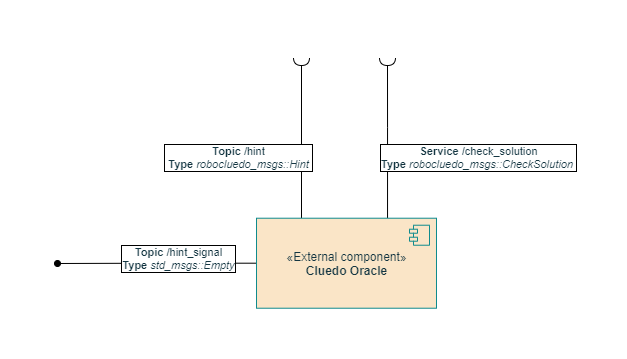

The diagram above was exported from draw.io. Its source (the exported page's mxGraphModel, read from the mxfile embedded in the PNG):
<mxGraphModel dx="1422" dy="814" grid="1" gridSize="10" guides="1" tooltips="1" connect="1" arrows="1" fold="1" page="1" pageScale="1" pageWidth="827" pageHeight="1169" math="0" shadow="0">
  <root>
    <mxCell id="WIyWlLk6GJQsqaUBKTNV-0" />
    <mxCell id="WIyWlLk6GJQsqaUBKTNV-1" parent="WIyWlLk6GJQsqaUBKTNV-0" />
    <mxCell id="mEKrVktltGWmAgAwcGEK-0" style="edgeStyle=orthogonalEdgeStyle;rounded=0;orthogonalLoop=1;jettySize=auto;html=1;fontColor=#143642;endArrow=oval;endFill=1;strokeColor=default;fillColor=#FAE5C7;" edge="1" parent="WIyWlLk6GJQsqaUBKTNV-1" source="mEKrVktltGWmAgAwcGEK-5">
      <mxGeometry relative="1" as="geometry">
        <mxPoint x="280" y="366" as="targetPoint" />
      </mxGeometry>
    </mxCell>
    <mxCell id="mEKrVktltGWmAgAwcGEK-8" value="&lt;b style=&quot;color: rgb(20 , 54 , 66)&quot;&gt;Topic&amp;nbsp;&lt;/b&gt;&lt;span style=&quot;color: rgb(20 , 54 , 66)&quot;&gt;/hint_signal&lt;/span&gt;&lt;br style=&quot;color: rgb(20 , 54 , 66)&quot;&gt;&lt;b style=&quot;color: rgb(20 , 54 , 66)&quot;&gt;Type&lt;/b&gt;&lt;span style=&quot;color: rgb(20 , 54 , 66)&quot;&gt;&amp;nbsp;&lt;/span&gt;&lt;i style=&quot;color: rgb(20 , 54 , 66)&quot;&gt;std_msgs::Empty&lt;/i&gt;" style="edgeLabel;html=1;align=center;verticalAlign=middle;resizable=0;points=[];labelBorderColor=#000000;" vertex="1" connectable="0" parent="mEKrVktltGWmAgAwcGEK-0">
      <mxGeometry x="0.1069" y="1" relative="1" as="geometry">
        <mxPoint x="31" y="-7" as="offset" />
      </mxGeometry>
    </mxCell>
    <mxCell id="mEKrVktltGWmAgAwcGEK-1" style="edgeStyle=elbowEdgeStyle;rounded=0;orthogonalLoop=1;jettySize=auto;html=1;exitX=0.25;exitY=0;exitDx=0;exitDy=0;fontColor=#143642;endArrow=halfCircle;endFill=0;strokeColor=default;fillColor=#FAE5C7;elbow=vertical;" edge="1" parent="WIyWlLk6GJQsqaUBKTNV-1" source="mEKrVktltGWmAgAwcGEK-5">
      <mxGeometry relative="1" as="geometry">
        <mxPoint x="524" y="160" as="targetPoint" />
        <Array as="points">
          <mxPoint x="349" y="260.72" />
        </Array>
      </mxGeometry>
    </mxCell>
    <mxCell id="mEKrVktltGWmAgAwcGEK-10" value="&lt;b style=&quot;color: rgb(20 , 54 , 66)&quot;&gt;Topic&amp;nbsp;&lt;/b&gt;&lt;span style=&quot;color: rgb(20 , 54 , 66)&quot;&gt;/hint&lt;/span&gt;&lt;br style=&quot;color: rgb(20 , 54 , 66)&quot;&gt;&lt;b style=&quot;color: rgb(20 , 54 , 66)&quot;&gt;&amp;nbsp;Type&lt;/b&gt;&lt;span style=&quot;color: rgb(20 , 54 , 66)&quot;&gt;&amp;nbsp;&lt;/span&gt;&lt;i style=&quot;color: rgb(20 , 54 , 66)&quot;&gt;robocluedo_msgs::Hint&amp;nbsp;&lt;/i&gt;" style="edgeLabel;html=1;align=center;verticalAlign=middle;resizable=0;points=[];labelBorderColor=#000000;" vertex="1" connectable="0" parent="mEKrVktltGWmAgAwcGEK-1">
      <mxGeometry x="0.4875" relative="1" as="geometry">
        <mxPoint x="-64" y="59" as="offset" />
      </mxGeometry>
    </mxCell>
    <mxCell id="mEKrVktltGWmAgAwcGEK-3" style="edgeStyle=elbowEdgeStyle;rounded=0;orthogonalLoop=1;jettySize=auto;elbow=vertical;html=1;exitX=0.728;exitY=0.008;exitDx=0;exitDy=0;fontColor=#143642;endArrow=halfCircle;endFill=0;strokeColor=default;fillColor=#FAE5C7;exitPerimeter=0;" edge="1" parent="WIyWlLk6GJQsqaUBKTNV-1">
      <mxGeometry relative="1" as="geometry">
        <mxPoint x="610" y="160" as="targetPoint" />
        <mxPoint x="610.04" y="320.72" as="sourcePoint" />
        <Array as="points">
          <mxPoint x="429" y="230" />
        </Array>
      </mxGeometry>
    </mxCell>
    <mxCell id="mEKrVktltGWmAgAwcGEK-9" value="&lt;b style=&quot;color: rgb(20 , 54 , 66)&quot;&gt;Service /&lt;/b&gt;&lt;span style=&quot;color: rgb(20 , 54 , 66)&quot;&gt;check_solution&lt;/span&gt;&lt;br style=&quot;color: rgb(20 , 54 , 66)&quot;&gt;&lt;b style=&quot;color: rgb(20 , 54 , 66)&quot;&gt;Type&amp;nbsp;&lt;/b&gt;&lt;i style=&quot;color: rgb(20 , 54 , 66)&quot;&gt;robocluedo_msgs::CheckSolution&amp;nbsp;&lt;/i&gt;" style="edgeLabel;html=1;align=center;verticalAlign=middle;resizable=0;points=[];labelBorderColor=#000000;" vertex="1" connectable="0" parent="mEKrVktltGWmAgAwcGEK-3">
      <mxGeometry x="-0.5026" relative="1" as="geometry">
        <mxPoint x="90" y="-21" as="offset" />
      </mxGeometry>
    </mxCell>
    <mxCell id="mEKrVktltGWmAgAwcGEK-5" value="«External component»&lt;br&gt;&lt;b&gt;Cluedo Oracle&lt;/b&gt;" style="html=1;dropTarget=0;fontColor=#143642;strokeColor=#0F8B8D;fillColor=#FAE5C7;gradientColor=none;" vertex="1" parent="WIyWlLk6GJQsqaUBKTNV-1">
      <mxGeometry x="479" y="320.72" width="180" height="90" as="geometry" />
    </mxCell>
    <mxCell id="mEKrVktltGWmAgAwcGEK-6" value="" style="shape=module;jettyWidth=8;jettyHeight=4;fontColor=#143642;strokeColor=#0F8B8D;fillColor=#FAE5C7;gradientColor=none;" vertex="1" parent="mEKrVktltGWmAgAwcGEK-5">
      <mxGeometry x="1" width="20" height="20" relative="1" as="geometry">
        <mxPoint x="-27" y="7" as="offset" />
      </mxGeometry>
    </mxCell>
  </root>
</mxGraphModel>